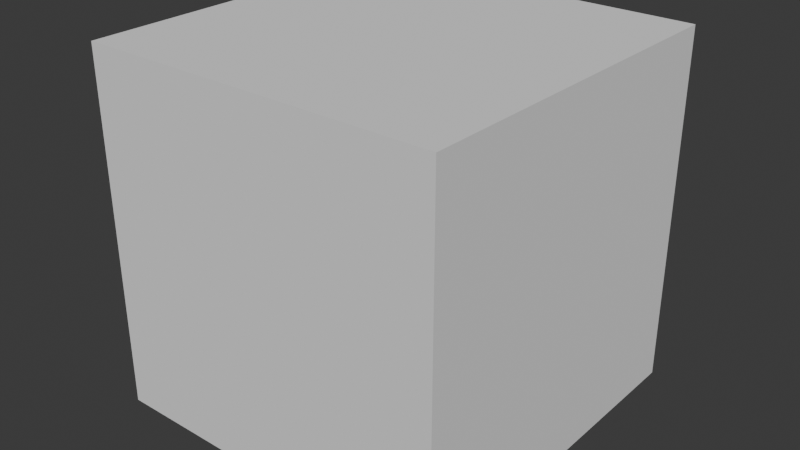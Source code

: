 # Source: faccart.blend  (saved by Blender 4.1.24; exported with 4.5.12 LTS)
import bpy
from mathutils import Matrix  # noqa: F401  (used for matrix-valued properties, if any)

bpy.ops.wm.read_factory_settings(use_empty=True)
scene = bpy.context.scene
scene.name = 'Scene'

# ---- world
world_world = bpy.data.worlds.new('World'); scene.world = world_world
world_world.use_nodes = True; world_world.node_tree.nodes.clear()
_N = world_world.node_tree.nodes; _L = world_world.node_tree.links
n0 = _N.new('ShaderNodeOutputWorld'); n0.name = 'World Output'; n0.location = (300, 300)
n1 = _N.new('ShaderNodeBackground'); n1.name = 'Background'; n1.location = (10, 300)
n1.inputs[0].default_value = (0.05088, 0.05088, 0.05088, 1.0)
_L.new(n1.outputs[0], n0.inputs[0])
n0.is_active_output = True
world_world.color = (0.05088, 0.05088, 0.05088)
world_world.use_sun_shadow = False
world_world.sun_shadow_jitter_overblur = 0.0

# ---- meshes
me_cube_002 = bpy.data.meshes.new('Cube.002')
me_cube_002.from_pydata([(-3.0, -3.0, 0.0), (-3.0, -3.0, 6.0), (-3.0, 3.0, 0.0), (-3.0, 3.0, 6.0), (3.0, -3.0, 0.0), (3.0, -3.0, 6.0), (3.0, 3.0, 0.0), (3.0, 3.0, 6.0)], [], [(0, 1, 3, 2), (2, 3, 7, 6), (6, 7, 5, 4), (4, 5, 1, 0), (2, 6, 4, 0), (7, 3, 1, 5)])
_uv = me_cube_002.uv_layers.new(name='UVMap')
_uv.uv.foreach_set('vector', [0.375, 0.0, 0.625, 0.0, 0.625, 0.25, 0.375, 0.25, 0.375, 0.25, 0.625, 0.25, 0.625, 0.5, 0.375, 0.5, 0.375, 0.5, 0.625, 0.5, 0.625, 0.75, 0.375, 0.75, 0.375, 0.75, 0.625, 0.75, 0.625, 1.0, 0.375, 1.0, 0.125, 0.5, 0.375, 0.5, 0.375, 0.75, 0.125, 0.75, 0.625, 0.5, 0.875, 0.5, 0.875, 0.75, 0.625, 0.75])
me_cube_002.update()
me_cube_003 = bpy.data.meshes.new('Cube.003')
me_cube_003.from_pydata([(-2.0, 0.0, 0.6834), (-3.0, 0.0, 4.7), (-1.9, 1.9, 0.6834), (-2.9, 2.9, 4.7), (0.0, 0.0, 0.6834), (0.0, 2.0, 0.6834), (0.0, 3.0, 4.7), (-3.0, 0.0, 4.33), (-2.9, 2.9, 4.33), (0.0, 3.0, 4.33), (-2.713, 2.713, 4.173), (0.0, 2.813, 4.173), (-2.813, 0.0, 4.173), (-2.051, 2.051, 0.8847), (0.0, 2.151, 0.8847), (-2.151, 0.0, 0.8847), (-1.593, 1.9, 0.6834), (-2.44, 2.9, 4.7), (-1.693, 0.0, 0.6834), (-2.54, 0.0, 4.7), (-2.44, 2.9, 4.33), (-2.281, 2.713, 4.173), (-1.721, 2.051, 0.8847), (-1.9, 1.593, 0.6834), (-2.9, 2.439, 4.7), (0.0, 1.693, 0.6834), (0.0, 2.539, 4.7), (-2.9, 2.439, 4.33), (-2.713, 2.28, 4.173), (-2.051, 1.72, 0.8847), (-2.44, 2.439, 4.7), (-1.593, 1.593, 0.6834), (-1.9, 1.435, 0.6834), (0.0, 2.302, 2.286), (-2.44, 2.202, 4.7), (-1.593, 1.435, 0.6834), (-2.9, 2.202, 4.7), (0.0, 1.535, 0.6834), (-2.9, 2.202, 4.33), (-2.713, 2.059, 4.173), (-2.051, 1.551, 0.8847), (-2.197, 2.9, 4.7), (-1.532, 0.0, 0.6834), (-2.197, 2.9, 4.33), (-2.054, 2.713, 4.173), (-1.547, 2.051, 0.8847), (-1.432, 1.9, 0.6834), (-2.297, 0.0, 2.286), (-2.197, 2.439, 4.7), (-1.432, 1.593, 0.6834), (-2.197, 2.202, 2.286), (-1.432, 1.435, 0.6834), (-1.148, 1.252, -0.05576), (-0.8327, 1.446, 0.3179), (-1.078, 0.9868, 0.3927), (-1.557, 1.022, 0.1802), (-1.609, 1.503, -0.02586), (-1.161, 1.765, 0.05927), (-1.048, 1.336, 0.7849), (-1.495, 1.074, 0.6997), (-1.824, 1.393, 0.4411), (-1.579, 1.852, 0.3663), (-1.099, 1.817, 0.5788), (-1.509, 1.587, 0.8148)], [], [(27, 24, 3, 8), (43, 41, 6, 9), (44, 43, 9, 11), (28, 27, 8, 10), (51, 37, 4, 42), (34, 36, 1, 19), (29, 28, 10, 13), (45, 44, 11, 14), (46, 45, 14, 5), (23, 29, 13, 2), (2, 13, 22, 16), (13, 10, 21, 22), (50, 34, 19, 47), (32, 35, 18, 0), (10, 8, 20, 21), (8, 3, 17, 20), (2, 16, 31, 23), (41, 17, 30, 48), (32, 40, 29, 23), (40, 39, 28, 29), (17, 3, 24, 30), (46, 5, 25, 49), (39, 38, 27, 28), (38, 36, 24, 27), (7, 1, 36, 38), (12, 7, 38, 39), (15, 12, 39, 40), (0, 15, 40, 32), (23, 31, 35, 32), (34, 50, 30), (30, 24, 36, 34), (49, 25, 37, 51), (31, 49, 51, 35), (26, 48, 50, 33), (16, 46, 49, 31), (6, 41, 48, 26), (16, 22, 45, 46), (22, 21, 44, 45), (35, 51, 42, 18), (21, 20, 43, 44), (20, 17, 41, 43), (48, 30, 50), (52, 53, 54), (53, 52, 57), (52, 54, 55), (52, 55, 56), (52, 56, 57), (53, 57, 62), (54, 53, 58), (55, 54, 59), (56, 55, 60), (57, 56, 61), (53, 62, 58), (54, 58, 59), (55, 59, 60), (56, 60, 61), (57, 61, 62), (58, 62, 63), (59, 58, 63), (60, 59, 63), (61, 60, 63), (62, 61, 63)])
_uv = me_cube_003.uv_layers.new(name='UVMap')
_uv.uv.foreach_set('vector', [0.6053, 0.2116, 0.625, 0.2116, 0.625, 0.25, 0.6053, 0.25, 0.6053, 0.3085, 0.625, 0.3085, 0.625, 0.5, 0.6053, 0.5, 0.5621, 0.3085, 0.6053, 0.3085, 0.6053, 0.5, 0.5621, 0.5, 0.5621, 0.2116, 0.6053, 0.2116, 0.6053, 0.25, 0.5621, 0.25, 0.1835, 0.5581, 0.375, 0.5581, 0.375, 0.75, 0.1835, 0.75, 0.8366, 0.5581, 0.875, 0.5581, 0.875, 0.75, 0.8366, 0.75, 0.4098, 0.2116, 0.5621, 0.2116, 0.5621, 0.25, 0.4098, 0.25, 0.4098, 0.3085, 0.5621, 0.3085, 0.5621, 0.5, 0.4098, 0.5, 0.375, 0.3085, 0.4098, 0.3085, 0.4098, 0.5, 0.375, 0.5, 0.375, 0.2116, 0.4098, 0.2116, 0.4098, 0.25, 0.375, 0.25, 0.375, 0.25, 0.4098, 0.25, 0.4098, 0.2884, 0.375, 0.2884, 0.4098, 0.25, 0.5621, 0.25, 0.5621, 0.2884, 0.4098, 0.2884, 0.8165, 0.5581, 0.8366, 0.5581, 0.8366, 0.75, 0.8165, 0.75, 0.125, 0.5581, 0.1634, 0.5581, 0.1634, 0.75, 0.125, 0.75, 0.5621, 0.25, 0.6053, 0.25, 0.6053, 0.2884, 0.5621, 0.2884, 0.6053, 0.25, 0.625, 0.25, 0.625, 0.2884, 0.6053, 0.2884, 0.125, 0.5, 0.1634, 0.5, 0.1634, 0.5384, 0.125, 0.5384, 0.8165, 0.5, 0.8366, 0.5, 0.8366, 0.5384, 0.8165, 0.5384, 0.375, 0.1919, 0.4098, 0.1919, 0.4098, 0.2116, 0.375, 0.2116, 0.4098, 0.1919, 0.5621, 0.1919, 0.5621, 0.2116, 0.4098, 0.2116, 0.8366, 0.5, 0.875, 0.5, 0.875, 0.5384, 0.8366, 0.5384, 0.1835, 0.5, 0.375, 0.5, 0.375, 0.5384, 0.1835, 0.5384, 0.5621, 0.1919, 0.6053, 0.1919, 0.6053, 0.2116, 0.5621, 0.2116, 0.6053, 0.1919, 0.625, 0.1919, 0.625, 0.2116, 0.6053, 0.2116, 0.6053, 0.0, 0.625, 0.0, 0.625, 0.1919, 0.6053, 0.1919, 0.5621, 0.0, 0.6053, 0.0, 0.6053, 0.1919, 0.5621, 0.1919, 0.4098, 0.0, 0.5621, 0.0, 0.5621, 0.1919, 0.4098, 0.1919, 0.375, 0.0, 0.4098, 0.0, 0.4098, 0.1919, 0.375, 0.1919, 0.125, 0.5384, 0.1634, 0.5384, 0.1634, 0.5581, 0.125, 0.5581, 0.8366, 0.5581, 0.8165, 0.5581, 0.8366, 0.5384, 0.8366, 0.5384, 0.875, 0.5384, 0.875, 0.5581, 0.8366, 0.5581, 0.1835, 0.5384, 0.375, 0.5384, 0.375, 0.5581, 0.1835, 0.5581, 0.1634, 0.5384, 0.1835, 0.5384, 0.1835, 0.5581, 0.1634, 0.5581, 0.625, 0.5384, 0.8165, 0.5384, 0.8165, 0.5581, 0.625, 0.5581, 0.1634, 0.5, 0.1835, 0.5, 0.1835, 0.5384, 0.1634, 0.5384, 0.625, 0.5, 0.8165, 0.5, 0.8165, 0.5384, 0.625, 0.5384, 0.375, 0.2884, 0.4098, 0.2884, 0.4098, 0.3085, 0.375, 0.3085, 0.4098, 0.2884, 0.5621, 0.2884, 0.5621, 0.3085, 0.4098, 0.3085, 0.1634, 0.5581, 0.1835, 0.5581, 0.1835, 0.75, 0.1634, 0.75, 0.5621, 0.2884, 0.6053, 0.2884, 0.6053, 0.3085, 0.5621, 0.3085, 0.6053, 0.2884, 0.625, 0.2884, 0.625, 0.3085, 0.6053, 0.3085, 0.8165, 0.5384, 0.8366, 0.5384, 0.8165, 0.5581, 0.1818, 0.0, 0.2727, 0.1575, 0.09091, 0.1575, 0.2727, 0.1575, 0.3636, 0.0, 0.4545, 0.1575, 0.9091, 0.0, 1.0, 0.1575, 0.8182, 0.1575, 0.7273, 0.0, 0.8182, 0.1575, 0.6364, 0.1575, 0.5455, 0.0, 0.6364, 0.1575, 0.4545, 0.1575, 0.2727, 0.1575, 0.4545, 0.1575, 0.3636, 0.3149, 0.09091, 0.1575, 0.2727, 0.1575, 0.1818, 0.3149, 0.8182, 0.1575, 1.0, 0.1575, 0.9091, 0.3149, 0.6364, 0.1575, 0.8182, 0.1575, 0.7273, 0.3149, 0.4545, 0.1575, 0.6364, 0.1575, 0.5455, 0.3149, 0.2727, 0.1575, 0.3636, 0.3149, 0.1818, 0.3149, 0.09091, 0.1575, 0.1818, 0.3149, 0.0, 0.3149, 0.8182, 0.1575, 0.9091, 0.3149, 0.7273, 0.3149, 0.6364, 0.1575, 0.7273, 0.3149, 0.5455, 0.3149, 0.4545, 0.1575, 0.5455, 0.3149, 0.3636, 0.3149, 0.1818, 0.3149, 0.3636, 0.3149, 0.2727, 0.4724, 0.0, 0.3149, 0.1818, 0.3149, 0.09091, 0.4724, 0.7273, 0.3149, 0.9091, 0.3149, 0.8182, 0.4724, 0.5455, 0.3149, 0.7273, 0.3149, 0.6364, 0.4724, 0.3636, 0.3149, 0.5455, 0.3149, 0.4545, 0.4724])
me_cube_003.update()
me_plane = bpy.data.meshes.new('Plane')
me_plane.from_pydata([(-2.402, -2.402, 3.25), (2.402, -2.402, 3.25), (-2.402, 2.402, 3.25), (2.402, 2.402, 3.25)], [], [(0, 1, 3, 2)])
_uv = me_plane.uv_layers.new(name='UVMap')
_uv.uv.foreach_set('vector', [0.0, 0.0, 1.0, 0.0, 1.0, 1.0, 0.0, 1.0])
me_plane.update()

# ---- objects
ob_cube = bpy.data.objects.new('Cube', me_cube_002)
ob_cube_001 = bpy.data.objects.new('Cube.001', me_cube_003)
ob_plane = bpy.data.objects.new('Plane', me_plane)

# ---- transforms, parenting, visibility, modifiers, constraints
ob_cube.location = (0.0, 0.0, 0.0)
ob_cube_001.location = (0.0, 0.0, 0.0)
_m = ob_cube_001.modifiers.new('Mirror', 'MIRROR')
_m.use_axis = (True, True, False)
_m.use_clip = True
ob_plane.location = (0.0, 0.0, 0.0)

# ---- collection membership
scene.collection.objects.link(ob_cube)
scene.collection.objects.link(ob_cube_001)
scene.collection.objects.link(ob_plane)

# ---- scene / render settings (as saved in the file)
scene.frame_start = 1; scene.frame_end = 250; scene.frame_set(1)
scene.render.engine = 'BLENDER_EEVEE_NEXT'
scene.cycles.sampling_pattern = 'TABULATED_SOBOL'
scene.eevee.ray_tracing_options.trace_max_roughness = 0.0
bpy.context.view_layer.update()

# ---- added for rendering (the .blend has no active camera and no usable light): camera, sun
cam_auto = bpy.data.cameras.new('AutoCamera')
cam_auto.lens = 50.0
cam_auto.sensor_width = 36.0
cam_auto.clip_end = 1000.0
ob_auto_camera = bpy.data.objects.new('AutoCamera', cam_auto)
scene.collection.objects.link(ob_auto_camera)
ob_auto_camera.location = (9.6451, -11.5741, 10.6882)
ob_auto_camera.rotation_euler = (1.09748, -7.21219e-08, 0.694738)
scene.camera = ob_auto_camera
light_auto_sun = bpy.data.lights.new('AutoSun', 'SUN')
light_auto_sun.energy = 3.0
light_auto_sun.angle = 0.0523599
ob_auto_sun = bpy.data.objects.new('AutoSun', light_auto_sun)
scene.collection.objects.link(ob_auto_sun)
ob_auto_sun.rotation_euler = (0.872665, 0.174533, 0.523599)
bpy.context.view_layer.update()

